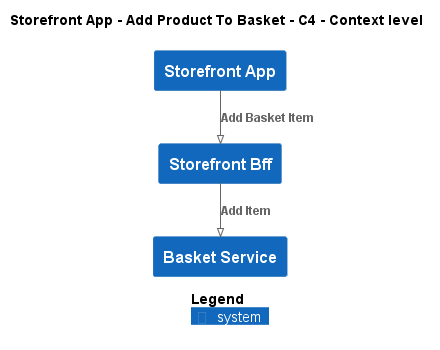

The diagram above was rendered by PlantUML. Its source (embedded in the PNG):
@startuml
!pragma layout smetana
!include ..\..\..\..\..\.c4s\C4_Context.puml

AddElementTag("c4interflow:lifecycle:new", $bgColor=green, $fontColor=#ffffff, $borderColor=green, $shadowing="False")
AddElementTag("c4interflow:lifecycle:changed", $bgColor=orange, $fontColor=#ffffff, $borderColor=orange, $shadowing="False")
AddElementTag("c4interflow:lifecycle:removed", $bgColor=red, $fontColor=#ffffff, $borderColor=red, $shadowing="False")

AddRelTag("c4interflow:lifecycle:new", $textColor=green, $lineColor=green)
AddRelTag("c4interflow:lifecycle:changed", $textColor=orange, $lineColor=orange)
AddRelTag("c4interflow:lifecycle:removed", $textColor=red, $lineColor=red)

SHOW_PERSON_PORTRAIT()
LAYOUT_TOP_DOWN()

skinparam linetype polyline

title Storefront App - Add Product To Basket - C4 - Context level

System(ECommercePlatform.SoftwareSystems.StorefrontApp, "Storefront App", "")
System(ECommercePlatform.SoftwareSystems.StorefrontBff, "Storefront Bff", "")
System(ECommercePlatform.SoftwareSystems.BasketService, "Basket Service", "")

Rel(ECommercePlatform.SoftwareSystems.StorefrontApp, ECommercePlatform.SoftwareSystems.StorefrontBff, "Add Basket Item")
Rel(ECommercePlatform.SoftwareSystems.StorefrontBff, ECommercePlatform.SoftwareSystems.BasketService, "Add Item")


SHOW_LEGEND()
@enduml